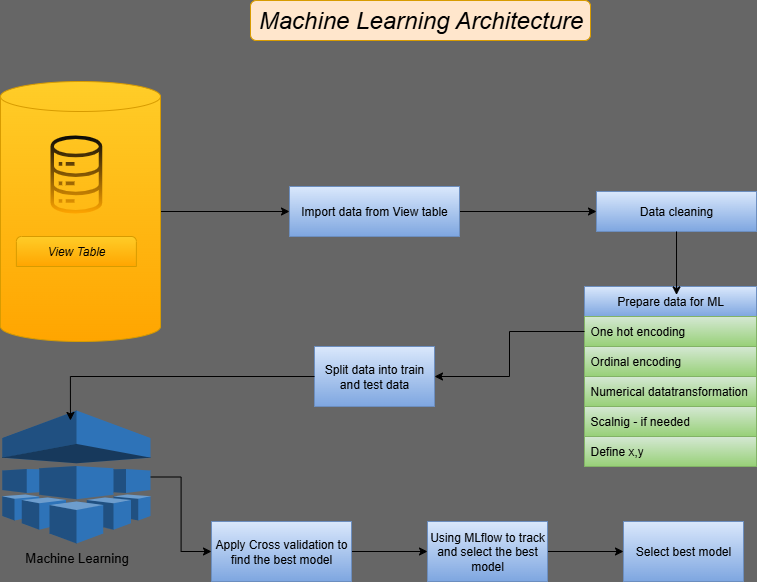

The diagram above was exported from draw.io. Its source (the exported page's mxGraphModel, read from the mxfile embedded in the PNG):
<mxGraphModel dx="1042" dy="535" grid="0" gridSize="10" guides="1" tooltips="1" connect="1" arrows="1" fold="1" page="1" pageScale="1" pageWidth="827" pageHeight="1169" background="#666666" math="0" shadow="0">
  <root>
    <mxCell id="0" />
    <mxCell id="1" parent="0" />
    <mxCell id="JlcyhVZIsYfwcBBVQfEC-42" value="&lt;span style=&quot;font-weight: normal;&quot;&gt;&lt;i style=&quot;&quot;&gt;Project Architecture&lt;/i&gt;&lt;/span&gt;" style="text;html=1;fontSize=24;fontStyle=1;verticalAlign=middle;align=center;strokeColor=#d79b00;rounded=1;shadow=0;glass=0;fillColor=#ffe6cc;" parent="1" vertex="1">
      <mxGeometry x="290" y="30" width="340" height="40" as="geometry" />
    </mxCell>
    <mxCell id="JlcyhVZIsYfwcBBVQfEC-52" value="&lt;span style=&quot;font-weight: normal;&quot;&gt;&lt;i style=&quot;&quot;&gt;Machine Learning Architecture&lt;/i&gt;&lt;/span&gt;" style="text;html=1;fontSize=24;fontStyle=1;verticalAlign=middle;align=center;strokeColor=#d79b00;rounded=1;shadow=0;glass=0;fillColor=#ffe6cc;" parent="1" vertex="1">
      <mxGeometry x="290" y="30" width="340" height="40" as="geometry" />
    </mxCell>
    <mxCell id="JlcyhVZIsYfwcBBVQfEC-92" style="edgeStyle=orthogonalEdgeStyle;rounded=0;orthogonalLoop=1;jettySize=auto;html=1;entryX=0;entryY=0.5;entryDx=0;entryDy=0;" parent="1" source="JlcyhVZIsYfwcBBVQfEC-67" target="JlcyhVZIsYfwcBBVQfEC-85" edge="1">
      <mxGeometry relative="1" as="geometry" />
    </mxCell>
    <mxCell id="JlcyhVZIsYfwcBBVQfEC-67" value="" style="shape=cylinder3;whiteSpace=wrap;html=1;boundedLbl=1;backgroundOutline=1;size=15;labelBackgroundColor=default;fillColor=#ffcd28;gradientColor=#ffa500;strokeColor=#d79b00;" parent="1" vertex="1">
      <mxGeometry x="40.01" y="111" width="160" height="260" as="geometry" />
    </mxCell>
    <mxCell id="JlcyhVZIsYfwcBBVQfEC-72" value="&lt;span style=&quot;color: rgb(0, 0, 0);&quot;&gt;View Table&lt;/span&gt;" style="text;strokeColor=#d79b00;fillColor=#ffcd28;align=center;verticalAlign=middle;spacingLeft=10;spacingRight=10;overflow=hidden;points=[[0,0.5],[1,0.5]];portConstraint=eastwest;rotatable=0;whiteSpace=wrap;html=1;shape=mxgraph.bootstrap.topButton;rSize=5;gradientColor=#ffa500;fontStyle=2" parent="1" vertex="1">
      <mxGeometry x="55.88" y="266" width="120" height="30" as="geometry" />
    </mxCell>
    <mxCell id="JlcyhVZIsYfwcBBVQfEC-78" value="" style="outlineConnect=0;gradientColor=#ffa500;fillColor=light-dark(#080808, #ededed);strokeColor=#d79b00;dashed=0;verticalLabelPosition=bottom;verticalAlign=top;align=center;html=1;fontSize=12;fontStyle=0;pointerEvents=1;shape=mxgraph.aws4.iot_analytics_data_store;aspect=fixed;" parent="1" vertex="1">
      <mxGeometry x="88.88" y="165" width="54" height="78" as="geometry" />
    </mxCell>
    <mxCell id="JlcyhVZIsYfwcBBVQfEC-109" style="edgeStyle=orthogonalEdgeStyle;rounded=0;orthogonalLoop=1;jettySize=auto;html=1;entryX=0;entryY=0.5;entryDx=0;entryDy=0;" parent="1" source="JlcyhVZIsYfwcBBVQfEC-81" target="JlcyhVZIsYfwcBBVQfEC-100" edge="1">
      <mxGeometry relative="1" as="geometry" />
    </mxCell>
    <mxCell id="JlcyhVZIsYfwcBBVQfEC-81" value="&lt;font style=&quot;font-size: 13px;&quot;&gt;Machine Learning&lt;/font&gt;" style="outlineConnect=0;dashed=0;verticalLabelPosition=bottom;verticalAlign=top;align=center;html=1;shape=mxgraph.aws3.machine_learning;fillColor=#2E73B8;gradientColor=none;" parent="1" vertex="1">
      <mxGeometry x="41.75" y="440" width="148.25" height="133" as="geometry" />
    </mxCell>
    <mxCell id="JlcyhVZIsYfwcBBVQfEC-113" style="edgeStyle=orthogonalEdgeStyle;rounded=0;orthogonalLoop=1;jettySize=auto;html=1;entryX=0;entryY=0.5;entryDx=0;entryDy=0;" parent="1" source="JlcyhVZIsYfwcBBVQfEC-85" target="JlcyhVZIsYfwcBBVQfEC-86" edge="1">
      <mxGeometry relative="1" as="geometry" />
    </mxCell>
    <mxCell id="JlcyhVZIsYfwcBBVQfEC-85" value="Import data from View table" style="rounded=0;whiteSpace=wrap;html=1;fillColor=#dae8fc;strokeColor=#6c8ebf;gradientColor=#7ea6e0;" parent="1" vertex="1">
      <mxGeometry x="329" y="216" width="170" height="50" as="geometry" />
    </mxCell>
    <mxCell id="JlcyhVZIsYfwcBBVQfEC-86" value="Data cleaning" style="rounded=0;whiteSpace=wrap;html=1;fillColor=#dae8fc;gradientColor=#7ea6e0;strokeColor=#6c8ebf;" parent="1" vertex="1">
      <mxGeometry x="636" y="221" width="160" height="40" as="geometry" />
    </mxCell>
    <mxCell id="JlcyhVZIsYfwcBBVQfEC-88" value="Prepare data for ML" style="swimlane;fontStyle=0;childLayout=stackLayout;horizontal=1;startSize=30;horizontalStack=0;resizeParent=1;resizeParentMax=0;resizeLast=0;collapsible=1;marginBottom=0;whiteSpace=wrap;html=1;fillColor=#dae8fc;gradientColor=#7ea6e0;strokeColor=#6c8ebf;" parent="1" vertex="1">
      <mxGeometry x="624" y="316" width="172" height="180" as="geometry" />
    </mxCell>
    <mxCell id="JlcyhVZIsYfwcBBVQfEC-90" value="One hot encoding" style="text;strokeColor=#82b366;fillColor=#d5e8d4;align=left;verticalAlign=middle;spacingLeft=4;spacingRight=4;overflow=hidden;points=[[0,0.5],[1,0.5]];portConstraint=eastwest;rotatable=0;whiteSpace=wrap;html=1;gradientColor=#97d077;" parent="JlcyhVZIsYfwcBBVQfEC-88" vertex="1">
      <mxGeometry y="30" width="172" height="30" as="geometry" />
    </mxCell>
    <mxCell id="JlcyhVZIsYfwcBBVQfEC-91" value="Ordinal encoding" style="text;strokeColor=#82b366;fillColor=#d5e8d4;align=left;verticalAlign=middle;spacingLeft=4;spacingRight=4;overflow=hidden;points=[[0,0.5],[1,0.5]];portConstraint=eastwest;rotatable=0;whiteSpace=wrap;html=1;gradientColor=#97d077;" parent="JlcyhVZIsYfwcBBVQfEC-88" vertex="1">
      <mxGeometry y="60" width="172" height="30" as="geometry" />
    </mxCell>
    <mxCell id="JlcyhVZIsYfwcBBVQfEC-95" value="Numerical datatransformation" style="text;strokeColor=#82b366;fillColor=#d5e8d4;align=left;verticalAlign=middle;spacingLeft=4;spacingRight=4;overflow=hidden;points=[[0,0.5],[1,0.5]];portConstraint=eastwest;rotatable=0;whiteSpace=wrap;html=1;gradientColor=#97d077;" parent="JlcyhVZIsYfwcBBVQfEC-88" vertex="1">
      <mxGeometry y="90" width="172" height="30" as="geometry" />
    </mxCell>
    <mxCell id="JlcyhVZIsYfwcBBVQfEC-96" value="Scalnig - if needed" style="text;strokeColor=#82b366;fillColor=#d5e8d4;align=left;verticalAlign=middle;spacingLeft=4;spacingRight=4;overflow=hidden;points=[[0,0.5],[1,0.5]];portConstraint=eastwest;rotatable=0;whiteSpace=wrap;html=1;gradientColor=#97d077;" parent="JlcyhVZIsYfwcBBVQfEC-88" vertex="1">
      <mxGeometry y="120" width="172" height="30" as="geometry" />
    </mxCell>
    <mxCell id="JlcyhVZIsYfwcBBVQfEC-89" value="Define x,y" style="text;strokeColor=#82b366;fillColor=#d5e8d4;align=left;verticalAlign=middle;spacingLeft=4;spacingRight=4;overflow=hidden;points=[[0,0.5],[1,0.5]];portConstraint=eastwest;rotatable=0;whiteSpace=wrap;html=1;gradientColor=#97d077;" parent="JlcyhVZIsYfwcBBVQfEC-88" vertex="1">
      <mxGeometry y="150" width="172" height="30" as="geometry" />
    </mxCell>
    <mxCell id="JlcyhVZIsYfwcBBVQfEC-97" value="Split data into train and test data" style="rounded=0;whiteSpace=wrap;html=1;fillColor=#dae8fc;gradientColor=#7ea6e0;strokeColor=#6c8ebf;" parent="1" vertex="1">
      <mxGeometry x="354" y="376" width="120" height="60" as="geometry" />
    </mxCell>
    <mxCell id="JlcyhVZIsYfwcBBVQfEC-110" style="edgeStyle=orthogonalEdgeStyle;rounded=0;orthogonalLoop=1;jettySize=auto;html=1;entryX=0;entryY=0.5;entryDx=0;entryDy=0;" parent="1" source="JlcyhVZIsYfwcBBVQfEC-100" target="JlcyhVZIsYfwcBBVQfEC-101" edge="1">
      <mxGeometry relative="1" as="geometry" />
    </mxCell>
    <mxCell id="JlcyhVZIsYfwcBBVQfEC-100" value="Apply Cross validation to find the best model" style="rounded=0;whiteSpace=wrap;html=1;fillColor=#dae8fc;gradientColor=#7ea6e0;strokeColor=#6c8ebf;" parent="1" vertex="1">
      <mxGeometry x="251" y="551" width="140" height="60" as="geometry" />
    </mxCell>
    <mxCell id="JlcyhVZIsYfwcBBVQfEC-111" style="edgeStyle=orthogonalEdgeStyle;rounded=0;orthogonalLoop=1;jettySize=auto;html=1;entryX=0;entryY=0.5;entryDx=0;entryDy=0;" parent="1" source="JlcyhVZIsYfwcBBVQfEC-101" target="JlcyhVZIsYfwcBBVQfEC-102" edge="1">
      <mxGeometry relative="1" as="geometry" />
    </mxCell>
    <mxCell id="JlcyhVZIsYfwcBBVQfEC-101" value="Using MLflow to track and select the best model" style="rounded=0;whiteSpace=wrap;html=1;fillColor=#dae8fc;gradientColor=#7ea6e0;strokeColor=#6c8ebf;" parent="1" vertex="1">
      <mxGeometry x="467" y="551" width="120" height="60" as="geometry" />
    </mxCell>
    <mxCell id="JlcyhVZIsYfwcBBVQfEC-102" value="Select best model" style="rounded=0;whiteSpace=wrap;html=1;fillColor=#dae8fc;gradientColor=#7ea6e0;strokeColor=#6c8ebf;" parent="1" vertex="1">
      <mxGeometry x="663" y="551" width="120" height="60" as="geometry" />
    </mxCell>
    <mxCell id="JlcyhVZIsYfwcBBVQfEC-107" style="edgeStyle=orthogonalEdgeStyle;rounded=0;orthogonalLoop=1;jettySize=auto;html=1;entryX=1;entryY=0.5;entryDx=0;entryDy=0;" parent="1" source="JlcyhVZIsYfwcBBVQfEC-90" target="JlcyhVZIsYfwcBBVQfEC-97" edge="1">
      <mxGeometry relative="1" as="geometry" />
    </mxCell>
    <mxCell id="JlcyhVZIsYfwcBBVQfEC-108" style="edgeStyle=orthogonalEdgeStyle;rounded=0;orthogonalLoop=1;jettySize=auto;html=1;entryX=0.46;entryY=0.075;entryDx=0;entryDy=0;entryPerimeter=0;" parent="1" source="JlcyhVZIsYfwcBBVQfEC-97" target="JlcyhVZIsYfwcBBVQfEC-81" edge="1">
      <mxGeometry relative="1" as="geometry" />
    </mxCell>
    <mxCell id="JlcyhVZIsYfwcBBVQfEC-114" style="edgeStyle=orthogonalEdgeStyle;rounded=0;orthogonalLoop=1;jettySize=auto;html=1;entryX=0.535;entryY=0.047;entryDx=0;entryDy=0;entryPerimeter=0;" parent="1" source="JlcyhVZIsYfwcBBVQfEC-86" target="JlcyhVZIsYfwcBBVQfEC-88" edge="1">
      <mxGeometry relative="1" as="geometry" />
    </mxCell>
  </root>
</mxGraphModel>